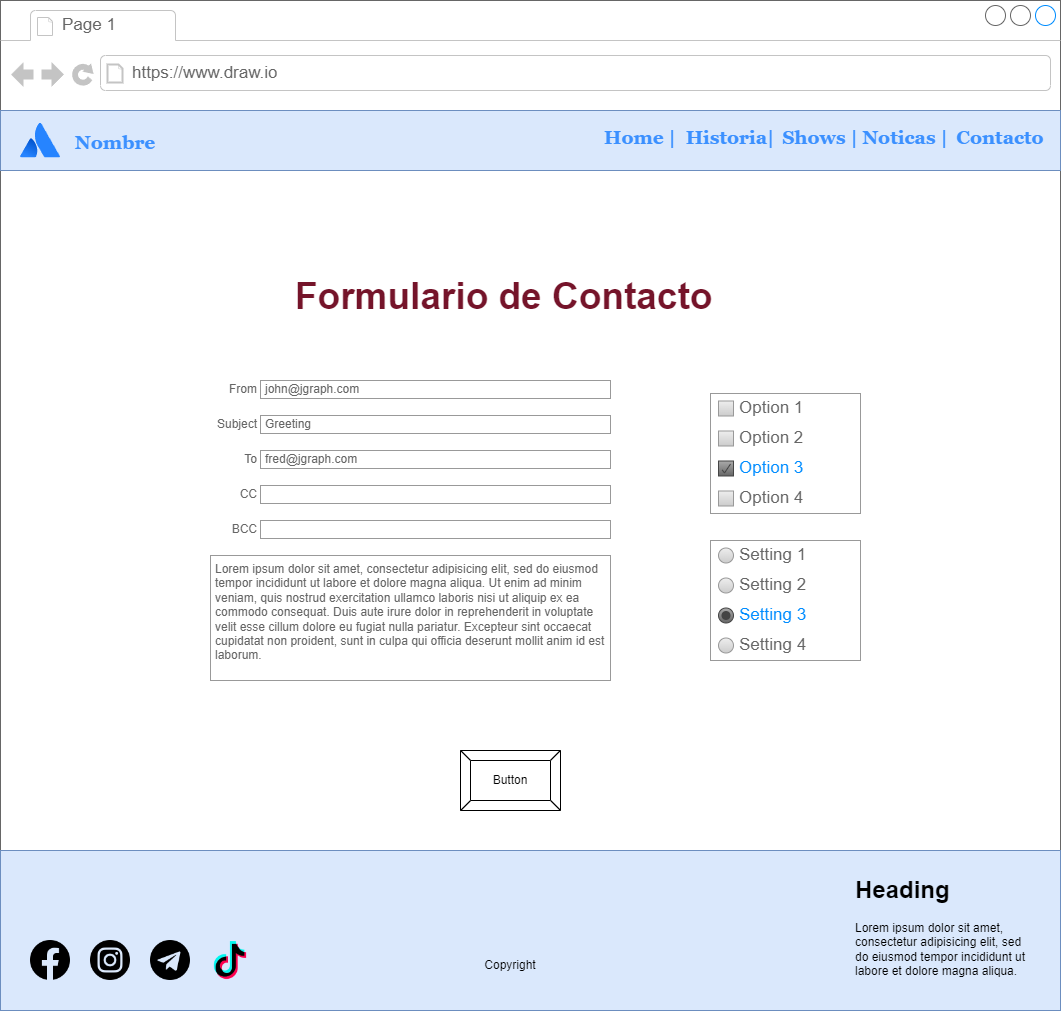

The diagram above was exported from draw.io. Its source (the exported page's mxGraphModel, read from the mxfile embedded in the PNG):
<mxGraphModel dx="1434" dy="800" grid="1" gridSize="10" guides="1" tooltips="1" connect="1" arrows="1" fold="1" page="1" pageScale="1" pageWidth="827" pageHeight="1169" math="0" shadow="0">
  <root>
    <mxCell id="0" />
    <mxCell id="1" parent="0" />
    <mxCell id="qUDBnx56yzu5zVTCP40M-1" value="" style="strokeWidth=1;shadow=0;dashed=0;align=center;html=1;shape=mxgraph.mockup.containers.browserWindow;rSize=0;strokeColor=#666666;strokeColor2=#008cff;strokeColor3=#c4c4c4;mainText=,;recursiveResize=0;" parent="1" vertex="1">
      <mxGeometry x="10" y="10" width="1060" height="1010" as="geometry" />
    </mxCell>
    <mxCell id="qUDBnx56yzu5zVTCP40M-2" value="Page 1" style="strokeWidth=1;shadow=0;dashed=0;align=center;html=1;shape=mxgraph.mockup.containers.anchor;fontSize=17;fontColor=#666666;align=left;whiteSpace=wrap;" parent="qUDBnx56yzu5zVTCP40M-1" vertex="1">
      <mxGeometry x="60" y="12" width="110" height="26" as="geometry" />
    </mxCell>
    <mxCell id="qUDBnx56yzu5zVTCP40M-3" value="https://www.draw.io" style="strokeWidth=1;shadow=0;dashed=0;align=center;html=1;shape=mxgraph.mockup.containers.anchor;rSize=0;fontSize=17;fontColor=#666666;align=left;" parent="qUDBnx56yzu5zVTCP40M-1" vertex="1">
      <mxGeometry x="130" y="60" width="250" height="26" as="geometry" />
    </mxCell>
    <mxCell id="5GulLQE1D9M5NrkmalLU-1" value="&lt;h1 style=&quot;font-size: 37px;&quot;&gt;Formulario de Contacto&lt;/h1&gt;" style="text;html=1;strokeColor=none;fillColor=none;spacing=5;spacingTop=-20;whiteSpace=wrap;overflow=hidden;rounded=0;fontSize=37;fontColor=#75142A;" parent="qUDBnx56yzu5zVTCP40M-1" vertex="1">
      <mxGeometry x="290" y="260" width="490" height="100" as="geometry" />
    </mxCell>
    <mxCell id="5GulLQE1D9M5NrkmalLU-2" value="From" style="strokeWidth=1;shadow=0;dashed=0;align=center;html=1;shape=mxgraph.mockup.forms.anchor;align=right;spacingRight=2;fontColor=#666666;" parent="qUDBnx56yzu5zVTCP40M-1" vertex="1">
      <mxGeometry x="210" y="380" width="50" height="18" as="geometry" />
    </mxCell>
    <mxCell id="5GulLQE1D9M5NrkmalLU-3" value="john@jgraph.com" style="strokeWidth=1;shadow=0;dashed=0;align=center;html=1;shape=mxgraph.mockup.forms.rrect;fillColor=#ffffff;rSize=0;fontColor=#666666;align=left;spacingLeft=3;strokeColor=#999999;" parent="qUDBnx56yzu5zVTCP40M-1" vertex="1">
      <mxGeometry x="260" y="380" width="350" height="18" as="geometry" />
    </mxCell>
    <mxCell id="5GulLQE1D9M5NrkmalLU-4" value="Subject" style="strokeWidth=1;shadow=0;dashed=0;align=center;html=1;shape=mxgraph.mockup.forms.anchor;align=right;spacingRight=2;fontColor=#666666;" parent="qUDBnx56yzu5zVTCP40M-1" vertex="1">
      <mxGeometry x="210" y="415" width="50" height="18" as="geometry" />
    </mxCell>
    <mxCell id="5GulLQE1D9M5NrkmalLU-5" value="Greeting" style="strokeWidth=1;shadow=0;dashed=0;align=center;html=1;shape=mxgraph.mockup.forms.rrect;fillColor=#ffffff;rSize=0;fontColor=#666666;align=left;spacingLeft=3;strokeColor=#999999;" parent="qUDBnx56yzu5zVTCP40M-1" vertex="1">
      <mxGeometry x="260" y="415" width="350" height="18" as="geometry" />
    </mxCell>
    <mxCell id="5GulLQE1D9M5NrkmalLU-6" value="To" style="strokeWidth=1;shadow=0;dashed=0;align=center;html=1;shape=mxgraph.mockup.forms.anchor;align=right;spacingRight=2;fontColor=#666666;" parent="qUDBnx56yzu5zVTCP40M-1" vertex="1">
      <mxGeometry x="210" y="450" width="50" height="18" as="geometry" />
    </mxCell>
    <mxCell id="5GulLQE1D9M5NrkmalLU-7" value="fred@jgraph.com" style="strokeWidth=1;shadow=0;dashed=0;align=center;html=1;shape=mxgraph.mockup.forms.rrect;fillColor=#ffffff;rSize=0;fontColor=#666666;align=left;spacingLeft=3;strokeColor=#999999;" parent="qUDBnx56yzu5zVTCP40M-1" vertex="1">
      <mxGeometry x="260" y="450" width="350" height="18" as="geometry" />
    </mxCell>
    <mxCell id="5GulLQE1D9M5NrkmalLU-8" value="CC" style="strokeWidth=1;shadow=0;dashed=0;align=center;html=1;shape=mxgraph.mockup.forms.anchor;align=right;spacingRight=2;fontColor=#666666;" parent="qUDBnx56yzu5zVTCP40M-1" vertex="1">
      <mxGeometry x="210" y="485" width="50" height="18" as="geometry" />
    </mxCell>
    <mxCell id="5GulLQE1D9M5NrkmalLU-9" value="" style="strokeWidth=1;shadow=0;dashed=0;align=center;html=1;shape=mxgraph.mockup.forms.rrect;fillColor=#ffffff;rSize=0;fontColor=#666666;align=left;spacingLeft=3;strokeColor=#999999;" parent="qUDBnx56yzu5zVTCP40M-1" vertex="1">
      <mxGeometry x="260" y="485" width="350" height="18" as="geometry" />
    </mxCell>
    <mxCell id="5GulLQE1D9M5NrkmalLU-10" value="BCC" style="strokeWidth=1;shadow=0;dashed=0;align=center;html=1;shape=mxgraph.mockup.forms.anchor;align=right;spacingRight=2;fontColor=#666666;" parent="qUDBnx56yzu5zVTCP40M-1" vertex="1">
      <mxGeometry x="210" y="520" width="50" height="18" as="geometry" />
    </mxCell>
    <mxCell id="5GulLQE1D9M5NrkmalLU-11" value="" style="strokeWidth=1;shadow=0;dashed=0;align=center;html=1;shape=mxgraph.mockup.forms.rrect;fillColor=#ffffff;rSize=0;fontColor=#666666;align=left;spacingLeft=3;strokeColor=#999999;" parent="qUDBnx56yzu5zVTCP40M-1" vertex="1">
      <mxGeometry x="260" y="520" width="350" height="18" as="geometry" />
    </mxCell>
    <mxCell id="5GulLQE1D9M5NrkmalLU-12" value="Lorem ipsum dolor sit amet, consectetur adipisicing elit, sed do eiusmod tempor incididunt ut labore et dolore magna aliqua. Ut enim ad minim veniam, quis nostrud exercitation ullamco laboris nisi ut aliquip ex ea commodo consequat. Duis aute irure dolor in reprehenderit in voluptate velit esse cillum dolore eu fugiat nulla pariatur. Excepteur sint occaecat cupidatat non proident, sunt in culpa qui officia deserunt mollit anim id est laborum." style="strokeWidth=1;shadow=0;dashed=0;align=center;html=1;shape=mxgraph.mockup.forms.rrect;fillColor=#ffffff;rSize=0;fontColor=#666666;align=left;spacingLeft=3;strokeColor=#999999;verticalAlign=top;whiteSpace=wrap;" parent="qUDBnx56yzu5zVTCP40M-1" vertex="1">
      <mxGeometry x="210" y="555" width="400" height="125" as="geometry" />
    </mxCell>
    <mxCell id="5GulLQE1D9M5NrkmalLU-13" value="" style="strokeWidth=1;shadow=0;dashed=0;align=center;html=1;shape=mxgraph.mockup.forms.rrect;rSize=0;strokeColor=#999999;fillColor=#ffffff;recursiveResize=0;" parent="qUDBnx56yzu5zVTCP40M-1" vertex="1">
      <mxGeometry x="710" y="393" width="150" height="120" as="geometry" />
    </mxCell>
    <mxCell id="5GulLQE1D9M5NrkmalLU-14" value="Option 1" style="strokeWidth=1;shadow=0;dashed=0;align=center;html=1;shape=mxgraph.mockup.forms.rrect;rSize=0;fillColor=#eeeeee;strokeColor=#999999;gradientColor=#cccccc;align=left;spacingLeft=4;fontSize=17;fontColor=#666666;labelPosition=right;" parent="5GulLQE1D9M5NrkmalLU-13" vertex="1">
      <mxGeometry x="8" y="7.5" width="15" height="15" as="geometry" />
    </mxCell>
    <mxCell id="5GulLQE1D9M5NrkmalLU-15" value="Option 2" style="strokeWidth=1;shadow=0;dashed=0;align=center;html=1;shape=mxgraph.mockup.forms.rrect;rSize=0;fillColor=#eeeeee;strokeColor=#999999;gradientColor=#cccccc;align=left;spacingLeft=4;fontSize=17;fontColor=#666666;labelPosition=right;" parent="5GulLQE1D9M5NrkmalLU-13" vertex="1">
      <mxGeometry x="8" y="37.5" width="15" height="15" as="geometry" />
    </mxCell>
    <mxCell id="5GulLQE1D9M5NrkmalLU-16" value="Option 3" style="strokeWidth=1;shadow=0;dashed=0;align=center;html=1;shape=mxgraph.mockup.forms.checkbox;rSize=0;resizable=0;fillColor=#aaaaaa;strokeColor=#444444;gradientColor=#666666;align=left;spacingLeft=4;fontSize=17;fontColor=#008cff;labelPosition=right;" parent="5GulLQE1D9M5NrkmalLU-13" vertex="1">
      <mxGeometry x="8" y="67.5" width="15" height="15" as="geometry" />
    </mxCell>
    <mxCell id="5GulLQE1D9M5NrkmalLU-17" value="Option 4" style="strokeWidth=1;shadow=0;dashed=0;align=center;html=1;shape=mxgraph.mockup.forms.rrect;rSize=0;fillColor=#eeeeee;strokeColor=#999999;gradientColor=#cccccc;align=left;spacingLeft=4;fontSize=17;fontColor=#666666;labelPosition=right;" parent="5GulLQE1D9M5NrkmalLU-13" vertex="1">
      <mxGeometry x="8" y="97.5" width="15" height="15" as="geometry" />
    </mxCell>
    <mxCell id="5GulLQE1D9M5NrkmalLU-18" value="" style="strokeWidth=1;shadow=0;dashed=0;align=center;html=1;shape=mxgraph.mockup.forms.rrect;rSize=0;strokeColor=#999999;fillColor=#ffffff;recursiveResize=0;" parent="qUDBnx56yzu5zVTCP40M-1" vertex="1">
      <mxGeometry x="710" y="540" width="150" height="120" as="geometry" />
    </mxCell>
    <mxCell id="5GulLQE1D9M5NrkmalLU-19" value="Setting 1" style="shape=ellipse;rSize=0;fillColor=#eeeeee;strokeColor=#999999;gradientColor=#cccccc;html=1;align=left;spacingLeft=4;fontSize=17;fontColor=#666666;labelPosition=right;" parent="5GulLQE1D9M5NrkmalLU-18" vertex="1">
      <mxGeometry x="8" y="7.5" width="15" height="15" as="geometry" />
    </mxCell>
    <mxCell id="5GulLQE1D9M5NrkmalLU-20" value="Setting 2" style="shape=ellipse;rSize=0;fillColor=#eeeeee;strokeColor=#999999;gradientColor=#cccccc;html=1;align=left;spacingLeft=4;fontSize=17;fontColor=#666666;labelPosition=right;" parent="5GulLQE1D9M5NrkmalLU-18" vertex="1">
      <mxGeometry x="8" y="37.5" width="15" height="15" as="geometry" />
    </mxCell>
    <mxCell id="5GulLQE1D9M5NrkmalLU-21" value="Setting 3" style="shape=ellipse;rSize=0;fillColor=#aaaaaa;strokeColor=#444444;gradientColor=#666666;html=1;align=left;spacingLeft=4;fontSize=17;fontColor=#008cff;labelPosition=right;" parent="5GulLQE1D9M5NrkmalLU-18" vertex="1">
      <mxGeometry x="8" y="67.5" width="15" height="15" as="geometry" />
    </mxCell>
    <mxCell id="5GulLQE1D9M5NrkmalLU-22" value="" style="shape=ellipse;fillColor=#444444;strokeColor=none;html=1;" parent="5GulLQE1D9M5NrkmalLU-21" vertex="1">
      <mxGeometry x="3" y="3" width="9" height="9" as="geometry" />
    </mxCell>
    <mxCell id="5GulLQE1D9M5NrkmalLU-23" value="Setting 4" style="shape=ellipse;rSize=0;fillColor=#eeeeee;strokeColor=#999999;gradientColor=#cccccc;html=1;align=left;spacingLeft=4;fontSize=17;fontColor=#666666;labelPosition=right;" parent="5GulLQE1D9M5NrkmalLU-18" vertex="1">
      <mxGeometry x="8" y="97.5" width="15" height="15" as="geometry" />
    </mxCell>
    <mxCell id="5GulLQE1D9M5NrkmalLU-24" value="Button" style="labelPosition=center;verticalLabelPosition=middle;align=center;html=1;shape=mxgraph.basic.button;dx=10;whiteSpace=wrap;" parent="qUDBnx56yzu5zVTCP40M-1" vertex="1">
      <mxGeometry x="460" y="750" width="100" height="60" as="geometry" />
    </mxCell>
    <mxCell id="s8J-0YPfVycTE-Vw4rTk-1" value="" style="rounded=0;whiteSpace=wrap;html=1;fillColor=#dae8fc;strokeColor=#6c8ebf;" vertex="1" parent="qUDBnx56yzu5zVTCP40M-1">
      <mxGeometry y="110" width="1060" height="60" as="geometry" />
    </mxCell>
    <mxCell id="s8J-0YPfVycTE-Vw4rTk-2" value="Nombre" style="text;html=1;align=center;verticalAlign=middle;whiteSpace=wrap;rounded=0;fontStyle=1;fontFamily=Georgia;fontColor=#3B90FF;fontSize=19;" vertex="1" parent="qUDBnx56yzu5zVTCP40M-1">
      <mxGeometry x="75" y="127.5" width="80" height="30" as="geometry" />
    </mxCell>
    <mxCell id="s8J-0YPfVycTE-Vw4rTk-3" value="Home |" style="text;html=1;align=center;verticalAlign=middle;whiteSpace=wrap;rounded=0;fontStyle=1;fontFamily=Georgia;fontColor=#3B90FF;fontSize=19;" vertex="1" parent="qUDBnx56yzu5zVTCP40M-1">
      <mxGeometry x="600" y="122.5" width="80" height="30" as="geometry" />
    </mxCell>
    <mxCell id="s8J-0YPfVycTE-Vw4rTk-4" value="Historia|" style="text;html=1;align=center;verticalAlign=middle;whiteSpace=wrap;rounded=0;fontStyle=1;fontFamily=Georgia;fontColor=#3B90FF;fontSize=19;" vertex="1" parent="qUDBnx56yzu5zVTCP40M-1">
      <mxGeometry x="690" y="122.5" width="80" height="30" as="geometry" />
    </mxCell>
    <mxCell id="s8J-0YPfVycTE-Vw4rTk-5" value="Shows |" style="text;html=1;align=center;verticalAlign=middle;whiteSpace=wrap;rounded=0;fontStyle=1;fontFamily=Georgia;fontColor=#3B90FF;fontSize=19;" vertex="1" parent="qUDBnx56yzu5zVTCP40M-1">
      <mxGeometry x="780" y="122.5" width="80" height="30" as="geometry" />
    </mxCell>
    <mxCell id="s8J-0YPfVycTE-Vw4rTk-6" value="Noticas |" style="text;html=1;align=center;verticalAlign=middle;whiteSpace=wrap;rounded=0;fontStyle=1;fontFamily=Georgia;fontColor=#3B90FF;fontSize=19;" vertex="1" parent="qUDBnx56yzu5zVTCP40M-1">
      <mxGeometry x="860" y="122.5" width="90" height="30" as="geometry" />
    </mxCell>
    <mxCell id="s8J-0YPfVycTE-Vw4rTk-7" value="Contacto" style="text;html=1;align=center;verticalAlign=middle;whiteSpace=wrap;rounded=0;fontStyle=1;fontFamily=Georgia;fontColor=#3B90FF;fontSize=19;" vertex="1" parent="qUDBnx56yzu5zVTCP40M-1">
      <mxGeometry x="960" y="122.5" width="80" height="30" as="geometry" />
    </mxCell>
    <mxCell id="s8J-0YPfVycTE-Vw4rTk-8" value="" style="image;html=1;image=img/lib/atlassian/Atlassian_Logo.svg;" vertex="1" parent="qUDBnx56yzu5zVTCP40M-1">
      <mxGeometry x="20" y="122.5" width="40" height="35" as="geometry" />
    </mxCell>
    <mxCell id="17lgzphaP1vuWXWDyCWw-1" value="" style="rounded=0;whiteSpace=wrap;html=1;fillColor=#dae8fc;strokeColor=#6c8ebf;" vertex="1" parent="qUDBnx56yzu5zVTCP40M-1">
      <mxGeometry y="850" width="1060" height="160" as="geometry" />
    </mxCell>
    <mxCell id="17lgzphaP1vuWXWDyCWw-2" value="" style="shape=image;html=1;verticalAlign=top;verticalLabelPosition=bottom;labelBackgroundColor=#ffffff;imageAspect=0;aspect=fixed;image=https://cdn1.iconfinder.com/data/icons/social-media-circle-7/512/Circled_Facebook_svg-128.png" vertex="1" parent="qUDBnx56yzu5zVTCP40M-1">
      <mxGeometry x="30" y="940" width="40" height="40" as="geometry" />
    </mxCell>
    <mxCell id="17lgzphaP1vuWXWDyCWw-3" value="" style="shape=image;html=1;verticalAlign=top;verticalLabelPosition=bottom;labelBackgroundColor=#ffffff;imageAspect=0;aspect=fixed;image=https://cdn1.iconfinder.com/data/icons/social-media-circle-7/512/Circled_Instagram_svg-128.png" vertex="1" parent="qUDBnx56yzu5zVTCP40M-1">
      <mxGeometry x="90" y="940" width="40" height="40" as="geometry" />
    </mxCell>
    <mxCell id="17lgzphaP1vuWXWDyCWw-4" value="" style="shape=image;html=1;verticalAlign=top;verticalLabelPosition=bottom;labelBackgroundColor=#ffffff;imageAspect=0;aspect=fixed;image=https://cdn2.iconfinder.com/data/icons/social-media-2421/512/Telegram-128.png" vertex="1" parent="qUDBnx56yzu5zVTCP40M-1">
      <mxGeometry x="150" y="940" width="40" height="40" as="geometry" />
    </mxCell>
    <mxCell id="17lgzphaP1vuWXWDyCWw-5" value="" style="shape=image;html=1;verticalAlign=top;verticalLabelPosition=bottom;labelBackgroundColor=#ffffff;imageAspect=0;aspect=fixed;image=https://cdn4.iconfinder.com/data/icons/social-media-flat-7/64/Social-media_Tiktok-128.png" vertex="1" parent="qUDBnx56yzu5zVTCP40M-1">
      <mxGeometry x="210" y="940" width="40" height="40" as="geometry" />
    </mxCell>
    <mxCell id="17lgzphaP1vuWXWDyCWw-6" value="&lt;h1&gt;Heading&lt;/h1&gt;&lt;p&gt;Lorem ipsum dolor sit amet, consectetur adipisicing elit, sed do eiusmod tempor incididunt ut labore et dolore magna aliqua.&lt;/p&gt;" style="text;html=1;strokeColor=none;fillColor=none;spacing=5;spacingTop=-20;whiteSpace=wrap;overflow=hidden;rounded=0;" vertex="1" parent="qUDBnx56yzu5zVTCP40M-1">
      <mxGeometry x="850" y="870" width="190" height="120" as="geometry" />
    </mxCell>
    <mxCell id="17lgzphaP1vuWXWDyCWw-7" value="Copyright" style="text;html=1;strokeColor=none;fillColor=none;align=center;verticalAlign=middle;whiteSpace=wrap;rounded=0;" vertex="1" parent="qUDBnx56yzu5zVTCP40M-1">
      <mxGeometry x="480" y="950" width="60" height="30" as="geometry" />
    </mxCell>
  </root>
</mxGraphModel>